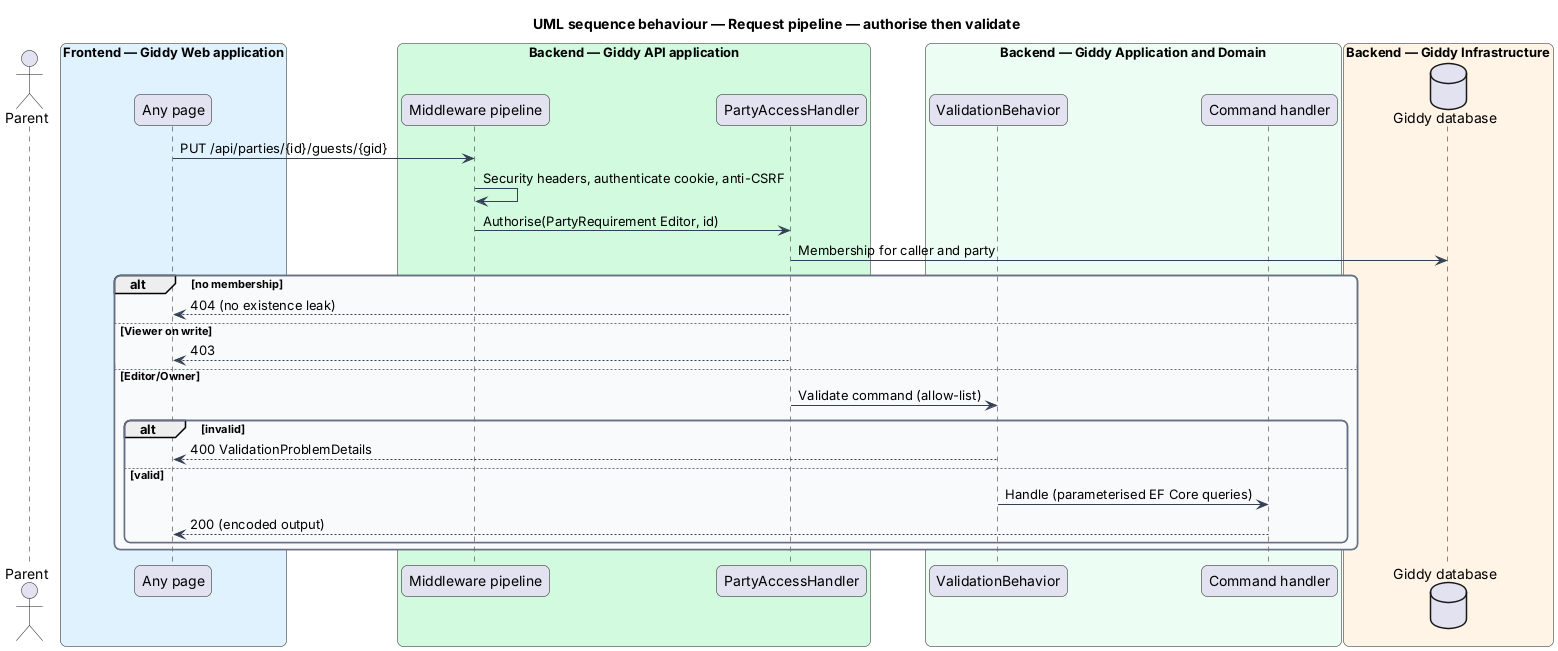

The diagram above was rendered by PlantUML. Its source (embedded in the PNG):
@startuml
title UML sequence behaviour — Request pipeline — authorise then validate
skinparam backgroundColor #FFFFFF
skinparam shadowing false
skinparam roundcorner 12
skinparam defaultFontName Arial
skinparam ArrowColor #344054
skinparam rectangle {
  BorderColor #344054
  FontColor #101828
}
skinparam package {
  BorderColor #667085
  FontColor #101828
  BackgroundColor #F9FAFB
}
actor "Parent" as actor
box "Frontend — Giddy Web application" #E0F2FE
  participant "Any page" as page
end box
box "Backend — Giddy API application" #D1FADF
  participant "Middleware pipeline" as mw
  participant "PartyAccessHandler" as pol
end box
box "Backend — Giddy Application and Domain" #ECFDF3
  participant "ValidationBehavior" as val
  participant "Command handler" as h
end box
box "Backend — Giddy Infrastructure" #FFF4E5
  database "Giddy database" as db
end box
page -> mw : PUT /api/parties/{id}/guests/{gid}
mw -> mw : Security headers, authenticate cookie, anti-CSRF
mw -> pol : Authorise(PartyRequirement Editor, id)
pol -> db : Membership for caller and party
alt no membership
  pol --> page : 404 (no existence leak)
else Viewer on write
  pol --> page : 403
else Editor/Owner
  pol -> val : Validate command (allow-list)
  alt invalid
    val --> page : 400 ValidationProblemDetails
  else valid
    val -> h : Handle (parameterised EF Core queries)
    h --> page : 200 (encoded output)
  end
end
@enduml